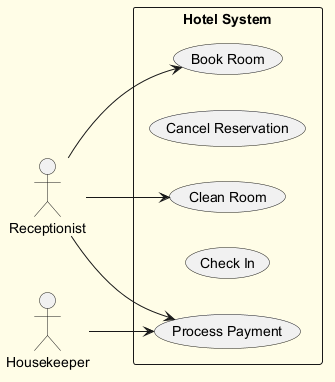

The diagram above was rendered by PlantUML. Its source (embedded in the PNG):
@startuml
skinparam backgroundColor #FFFDE7
skinparam classBackgroundColor #FFF9C4
skinparam classBorderColor #F57F17
left to right direction
actor "Receptionist" as R
actor "Housekeeper" as H
rectangle "Hotel System" {
  usecase "Book Room" as UC_BookRoom
  usecase "Cancel Reservation" as UC_CancelReservation
  usecase "Clean Room" as UC_CleanRoom
  usecase "Check In" as UC_CheckIn
  usecase "Process Payment" as UC_ProcessPayment
}
R --> UC_BookRoom
R --> UC_ProcessPayment
R --> UC_CleanRoom
H --> UC_ProcessPayment
@enduml